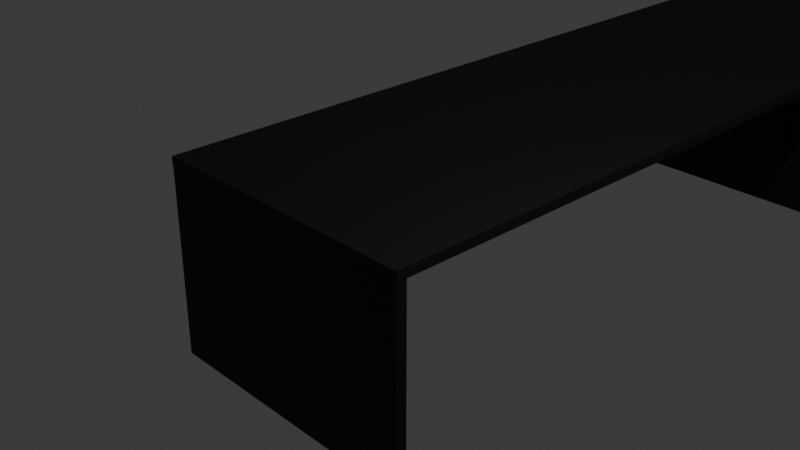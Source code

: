 # Source: mesa.blend  (saved by Blender 4.1.24; exported with 4.5.12 LTS)
import bpy
from mathutils import Matrix  # noqa: F401  (used for matrix-valued properties, if any)

bpy.ops.wm.read_factory_settings(use_empty=True)
scene = bpy.context.scene
scene.name = 'Scene'

# ---- collections
col_collection = bpy.data.collections.new('Collection'); scene.collection.children.link(col_collection)

# ---- materials (node trees are filled in below, after node groups)
mat_material_005 = bpy.data.materials.new('Material.005')
mat_material_005.use_transparent_shadow = False

# ---- material node trees
mat_material_005.use_nodes = True; mat_material_005.node_tree.nodes.clear()
_N = mat_material_005.node_tree.nodes; _L = mat_material_005.node_tree.links
n0 = _N.new('ShaderNodeOutputMaterial'); n0.name = 'Material Output'; n0.location = (300, 300)
n1 = _N.new('ShaderNodeBsdfPrincipled'); n1.name = 'Principled BSDF'; n1.location = (10, 300)
n1.inputs[0].default_value = (0.0, 0.0, 0.0, 1.0)
n1.inputs[2].default_value = 0.627
_L.new(n1.outputs[0], n0.inputs[0])
n0.is_active_output = True

# ---- world
world_world = bpy.data.worlds.new('World'); scene.world = world_world
world_world.use_nodes = True; world_world.node_tree.nodes.clear()
_N = world_world.node_tree.nodes; _L = world_world.node_tree.links
n0 = _N.new('ShaderNodeOutputWorld'); n0.name = 'World Output'; n0.location = (300, 300)
n1 = _N.new('ShaderNodeBackground'); n1.name = 'Background'; n1.location = (10, 300)
n1.inputs[0].default_value = (0.05088, 0.05088, 0.05088, 1.0)
_L.new(n1.outputs[0], n0.inputs[0])
n0.is_active_output = True
world_world.color = (0.05088, 0.05088, 0.05088)
world_world.use_sun_shadow = False
world_world.sun_shadow_jitter_overblur = 0.0

# ---- cameras
cam_camera = bpy.data.cameras.new('Camera')
cam_camera.clip_end = 100.0
cam_camera.ortho_scale = 7.314

# ---- lights
light_light = bpy.data.lights.new('Light', 'POINT')
light_light.transmission_factor = 0.0
light_light.energy = 1000.0
light_light.shadow_soft_size = 0.1
light_light.shadow_maximum_resolution = 0.006
light_light.use_absolute_resolution = True

# ---- meshes
me_plane = bpy.data.meshes.new('Plane')
me_plane.from_pydata([(-1.0, -1.0, 0.0), (1.0, -1.0, 0.0), (-1.0, 1.0, 0.0), (1.0, 1.0, 0.0), (-1.0, 1.0, 0.1229), (-1.0, -1.0, 0.1229), (1.0, -1.0, 0.1229), (1.0, 1.0, 0.1229), (1.0, 17.52, 0.0), (-1.0, 17.52, 0.0), (1.0, 17.52, 0.1229), (-1.0, 17.52, 0.1229), (-2.636, 1.0, 0.0), (-2.636, -1.0, 0.0), (-2.636, 1.0, 0.1229), (-2.636, -1.0, 0.1229), (-2.636, 17.52, 0.0), (-2.636, 17.52, 0.1229), (-2.642, -0.99, 0.03579), (-0.6418, -0.99, 0.03579), (-2.642, -0.9919, -1.964), (-0.6418, -0.9919, -1.964), (-2.642, -0.8549, -1.964), (-2.642, -0.853, 0.03566), (-0.6418, -0.853, 0.03566), (-0.6418, -0.8549, -1.964), (0.9875, -0.99, 0.03579), (0.9875, -0.9919, -1.964), (0.9875, -0.853, 0.03566), (0.9875, -0.8549, -1.964), (-0.6418, -0.9924, -2.464), (-2.642, -0.9924, -2.464), (-0.6418, -0.8554, -2.464), (-2.642, -0.8554, -2.464), (0.9875, -0.9924, -2.464), (0.9875, -0.8554, -2.464), (-2.625, 17.37, 0.005106), (-0.6255, 17.37, 0.005106), (-2.625, 17.37, -1.995), (-0.6255, 17.37, -1.995), (-2.625, 17.51, -1.995), (-2.625, 17.51, 0.005198), (-0.6255, 17.51, 0.005198), (-0.6255, 17.51, -1.995), (1.004, 17.37, 0.005106), (1.004, 17.37, -1.995), (1.004, 17.51, 0.005198), (1.004, 17.51, -1.995), (-0.6255, 17.37, -2.495), (-2.625, 17.37, -2.495), (-0.6255, 17.51, -2.494), (-2.625, 17.51, -2.494), (1.004, 17.37, -2.495), (1.004, 17.51, -2.494), (-2.642, 8.184, 0.03579), (-0.6418, 8.184, 0.03579), (-2.642, 8.188, -1.964), (-0.6418, 8.188, -1.964), (-2.642, 8.325, -1.964), (-2.642, 8.321, 0.03603), (-0.6418, 8.321, 0.03603), (-0.6418, 8.325, -1.964), (0.9875, 8.184, 0.03579), (0.9875, 8.188, -1.964), (0.9875, 8.321, 0.03603), (0.9875, 8.325, -1.964), (-0.6418, 8.189, -2.464), (-2.642, 8.189, -2.464), (-0.6418, 8.326, -2.464), (-2.642, 8.326, -2.464), (0.9875, 8.189, -2.464), (0.9875, 8.326, -2.464)], [], [(0, 2, 3, 1), (5, 6, 7, 4), (5, 4, 14, 15), (0, 1, 6, 5), (1, 3, 7, 6), (9, 2, 12, 16), (8, 9, 11, 10), (7, 3, 8, 10), (4, 7, 10, 11), (3, 2, 9, 8), (12, 14, 17, 16), (12, 13, 15, 14), (2, 0, 13, 12), (0, 5, 15, 13), (4, 11, 17, 14), (11, 9, 16, 17), (18, 20, 21, 19), (23, 24, 25, 22), (24, 19, 26, 28), (20, 18, 23, 22), (20, 22, 33, 31), (18, 19, 24, 23), (26, 27, 29, 28), (27, 21, 30, 34), (25, 24, 28, 29), (19, 21, 27, 26), (30, 31, 33, 32), (30, 32, 35, 34), (25, 29, 35, 32), (22, 25, 32, 33), (21, 20, 31, 30), (29, 27, 34, 35), (36, 38, 39, 37), (41, 42, 43, 40), (42, 37, 44, 46), (38, 36, 41, 40), (38, 40, 51, 49), (36, 37, 42, 41), (44, 45, 47, 46), (45, 39, 48, 52), (43, 42, 46, 47), (37, 39, 45, 44), (48, 49, 51, 50), (48, 50, 53, 52), (43, 47, 53, 50), (40, 43, 50, 51), (39, 38, 49, 48), (47, 45, 52, 53), (54, 56, 57, 55), (59, 60, 61, 58), (60, 55, 62, 64), (56, 54, 59, 58), (56, 58, 69, 67), (54, 55, 60, 59), (62, 63, 65, 64), (63, 57, 66, 70), (61, 60, 64, 65), (55, 57, 63, 62), (66, 67, 69, 68), (66, 68, 71, 70), (61, 65, 71, 68), (58, 61, 68, 69), (57, 56, 67, 66), (65, 63, 70, 71)])
_uv = me_plane.uv_layers.new(name='UVMap')
_uv.uv.foreach_set('vector', [0.0, 0.0, 0.0, 1.0, 1.0, 1.0, 1.0, 0.0, 0.0, 0.0, 1.0, 0.0, 1.0, 1.0, 0.0, 1.0, 0.0, 0.0, 0.0, 1.0, 0.0, 1.0, 0.0, 0.0, 0.0, 0.0, 1.0, 0.0, 1.0, 0.0, 0.0, 0.0, 1.0, 0.0, 1.0, 1.0, 1.0, 1.0, 1.0, 0.0, 0.0, 1.0, 0.0, 1.0, 0.0, 1.0, 0.0, 1.0, 1.0, 1.0, 0.0, 1.0, 0.0, 1.0, 1.0, 1.0, 1.0, 1.0, 1.0, 1.0, 1.0, 1.0, 1.0, 1.0, 0.0, 1.0, 1.0, 1.0, 1.0, 1.0, 0.0, 1.0, 1.0, 1.0, 0.0, 1.0, 0.0, 1.0, 1.0, 1.0, 0.0, 1.0, 0.0, 1.0, 0.0, 1.0, 0.0, 1.0, 0.0, 1.0, 0.0, 0.0, 0.0, 0.0, 0.0, 1.0, 0.0, 1.0, 0.0, 0.0, 0.0, 0.0, 0.0, 1.0, 0.0, 0.0, 0.0, 0.0, 0.0, 0.0, 0.0, 0.0, 0.0, 1.0, 0.0, 1.0, 0.0, 1.0, 0.0, 1.0, 0.0, 1.0, 0.0, 1.0, 0.0, 1.0, 0.0, 1.0, 0.0, 0.0, 0.0, 1.0, 1.0, 1.0, 1.0, 0.0, 0.0, 0.0, 1.0, 0.0, 1.0, 1.0, 0.0, 1.0, 1.0, 0.0, 1.0, 0.0, 1.0, 0.0, 1.0, 0.0, 0.0, 1.0, 0.0, 0.0, 0.0, 0.0, 0.0, 1.0, 0.0, 1.0, 0.0, 1.0, 0.0, 1.0, 0.0, 1.0, 0.0, 0.0, 1.0, 0.0, 1.0, 0.0, 0.0, 0.0, 1.0, 0.0, 1.0, 1.0, 1.0, 1.0, 1.0, 0.0, 1.0, 1.0, 1.0, 1.0, 1.0, 1.0, 1.0, 1.0, 1.0, 1.0, 1.0, 0.0, 1.0, 0.0, 1.0, 1.0, 1.0, 0.0, 1.0, 1.0, 1.0, 1.0, 1.0, 0.0, 1.0, 1.0, 0.0, 1.0, 0.0, 1.0, 1.0, 1.0, 1.0, 1.0, 1.0, 1.0, 1.0, 1.0, 1.0, 1.0, 1.0, 1.0, 1.0, 1.0, 1.0, 1.0, 1.0, 1.0, 0.0, 1.0, 1.0, 1.0, 1.0, 1.0, 0.0, 1.0, 1.0, 1.0, 0.0, 1.0, 0.0, 1.0, 1.0, 1.0, 1.0, 1.0, 1.0, 1.0, 1.0, 1.0, 1.0, 1.0, 0.0, 0.0, 0.0, 1.0, 1.0, 1.0, 1.0, 0.0, 0.0, 0.0, 1.0, 0.0, 1.0, 1.0, 0.0, 1.0, 1.0, 0.0, 1.0, 0.0, 1.0, 0.0, 1.0, 0.0, 0.0, 1.0, 0.0, 0.0, 0.0, 0.0, 0.0, 1.0, 0.0, 1.0, 0.0, 1.0, 0.0, 1.0, 0.0, 1.0, 0.0, 0.0, 1.0, 0.0, 1.0, 0.0, 0.0, 0.0, 1.0, 0.0, 1.0, 1.0, 1.0, 1.0, 1.0, 0.0, 1.0, 1.0, 1.0, 1.0, 1.0, 1.0, 1.0, 1.0, 1.0, 1.0, 1.0, 0.0, 1.0, 0.0, 1.0, 1.0, 1.0, 0.0, 1.0, 1.0, 1.0, 1.0, 1.0, 0.0, 1.0, 1.0, 0.0, 1.0, 0.0, 1.0, 1.0, 1.0, 1.0, 1.0, 1.0, 1.0, 1.0, 1.0, 1.0, 1.0, 1.0, 1.0, 1.0, 1.0, 1.0, 1.0, 1.0, 1.0, 0.0, 1.0, 1.0, 1.0, 1.0, 1.0, 0.0, 1.0, 1.0, 1.0, 0.0, 1.0, 0.0, 1.0, 1.0, 1.0, 1.0, 1.0, 1.0, 1.0, 1.0, 1.0, 1.0, 1.0, 0.0, 0.0, 0.0, 1.0, 1.0, 1.0, 1.0, 0.0, 0.0, 0.0, 1.0, 0.0, 1.0, 1.0, 0.0, 1.0, 1.0, 0.0, 1.0, 0.0, 1.0, 0.0, 1.0, 0.0, 0.0, 1.0, 0.0, 0.0, 0.0, 0.0, 0.0, 1.0, 0.0, 1.0, 0.0, 1.0, 0.0, 1.0, 0.0, 1.0, 0.0, 0.0, 1.0, 0.0, 1.0, 0.0, 0.0, 0.0, 1.0, 0.0, 1.0, 1.0, 1.0, 1.0, 1.0, 0.0, 1.0, 1.0, 1.0, 1.0, 1.0, 1.0, 1.0, 1.0, 1.0, 1.0, 1.0, 0.0, 1.0, 0.0, 1.0, 1.0, 1.0, 0.0, 1.0, 1.0, 1.0, 1.0, 1.0, 0.0, 1.0, 1.0, 0.0, 1.0, 0.0, 1.0, 1.0, 1.0, 1.0, 1.0, 1.0, 1.0, 1.0, 1.0, 1.0, 1.0, 1.0, 1.0, 1.0, 1.0, 1.0, 1.0, 1.0, 1.0, 0.0, 1.0, 1.0, 1.0, 1.0, 1.0, 0.0, 1.0, 1.0, 1.0, 0.0, 1.0, 0.0, 1.0, 1.0, 1.0, 1.0, 1.0, 1.0, 1.0, 1.0, 1.0, 1.0, 1.0])
me_plane.materials.append(mat_material_005)
me_plane.update()

# ---- objects
ob_light = bpy.data.objects.new('Light', light_light)
ob_camera = bpy.data.objects.new('Camera', cam_camera)
ob_plane = bpy.data.objects.new('Plane', me_plane)

# ---- transforms, parenting, visibility, modifiers, constraints
ob_light.location = (4.076, 1.005, 9.76)
ob_light.rotation_euler = (0.6503, 0.05522, 1.866)
ob_light.lock_rotations_4d = False
ob_light.empty_display_type = 'ARROWS'
ob_light.color = (0.0, 0.0, 0.0, 0.0)
ob_light.lineart.crease_threshold = 0.0
ob_camera.location = (7.359, -6.926, 8.815)
ob_camera.rotation_euler = (1.109, 0.0, 0.8149)
ob_camera.lock_rotations_4d = False
ob_camera.empty_display_type = 'ARROWS'
ob_camera.color = (0.0, 0.0, 0.0, 0.0)
ob_camera.display_type = 'WIRE'
ob_camera.lineart.crease_threshold = 0.0
ob_plane.location = (0.0, 0.0, 3.895)
ob_plane.scale = (1.0, 0.9767, 1.0)

# ---- collection membership
col_collection.objects.link(ob_light)
col_collection.objects.link(ob_camera)
col_collection.objects.link(ob_plane)

# ---- scene / render settings (as saved in the file)
scene.camera = ob_camera
scene.frame_start = 1; scene.frame_end = 250; scene.frame_set(1)
scene.render.engine = 'BLENDER_EEVEE_NEXT'
scene.cycles.sampling_pattern = 'TABULATED_SOBOL'
scene.eevee.ray_tracing_options.trace_max_roughness = 0.0
bpy.context.view_layer.update()
